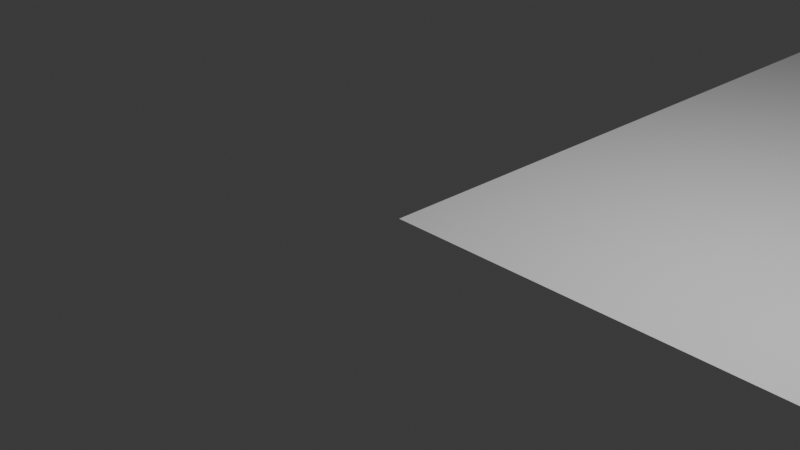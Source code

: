 # Source: startupfile.blend  (saved by Blender 4.2.66; exported with 4.5.12 LTS)
import bpy
from mathutils import Matrix  # noqa: F401  (used for matrix-valued properties, if any)

bpy.ops.wm.read_factory_settings(use_empty=True)
scene = bpy.context.scene
scene.name = 'Scene'

# ---- collections
col_collection = bpy.data.collections.new('Collection'); scene.collection.children.link(col_collection)

# ---- node groups
ng_geometry_nodes = bpy.data.node_groups.new('Geometry Nodes', 'GeometryNodeTree')
_s = ng_geometry_nodes.interface.new_socket(name='Geometry', in_out='OUTPUT', socket_type='NodeSocketGeometry')
_s = ng_geometry_nodes.interface.new_socket(name='Geometry', in_out='INPUT', socket_type='NodeSocketGeometry')
ng_geometry_nodes.is_modifier = True
_N = ng_geometry_nodes.nodes; _L = ng_geometry_nodes.links
n0 = _N.new('NodeGroupOutput'); n0.name = 'Group Output'; n0.location = (934, 202)
n0.width = 80
n1 = _N.new('GeometryNodeMeshCircle'); n1.name = 'Mesh Circle'; n1.location = (26, 0)
n1.inputs[1].default_value = 84.5
n2 = _N.new('GeometryNodeInstanceOnPoints'); n2.name = 'Instance on Points'; n2.location = (465, 183)
n3 = _N.new('GeometryNodeMeshLine'); n3.name = 'Mesh Line'; n3.location = (37, 274)
n3.inputs[0].default_value = 27
n4 = _N.new('GeometryNodeRealizeInstances'); n4.name = 'Realize Instances'; n4.location = (696, 225)
_L.new(n1.outputs[0], n2.inputs[2])
_L.new(n3.outputs[0], n2.inputs[0])
_L.new(n4.outputs[0], n0.inputs[0])
_L.new(n2.outputs[0], n4.inputs[0])
n0.is_active_output = True

# ---- world
world_world = bpy.data.worlds.new('World'); scene.world = world_world
world_world.use_nodes = True; world_world.node_tree.nodes.clear()
_N = world_world.node_tree.nodes; _L = world_world.node_tree.links
n0 = _N.new('ShaderNodeOutputWorld'); n0.name = 'World Output'; n0.location = (300, 300)
n1 = _N.new('ShaderNodeBackground'); n1.name = 'Background'; n1.location = (10, 300)
n1.inputs[0].default_value = (0.05088, 0.05088, 0.05088, 1.0)
_L.new(n1.outputs[0], n0.inputs[0])
n0.is_active_output = True
world_world.color = (0.05088, 0.05088, 0.05088)
world_world.sun_shadow_jitter_overblur = 0.0

# ---- cameras
cam_camera = bpy.data.cameras.new('Camera')
cam_camera.clip_end = 100.0
cam_camera.ortho_scale = 7.314

# ---- lights
light_light = bpy.data.lights.new('Light', 'POINT')
light_light.energy = 1000.0
light_light.shadow_soft_size = 0.1

# ---- meshes
me_plane = bpy.data.meshes.new('Plane')
me_plane.from_pydata([(-1.0, -1.0, 0.0), (1.0, -1.0, 0.0), (-1.0, 1.0, 0.0), (1.0, 1.0, 0.0)], [], [(0, 1, 3, 2)])
_uv = me_plane.uv_layers.new(name='UVMap')
_uv.uv.foreach_set('vector', [0.0, 0.0, 1.0, 0.0, 1.0, 1.0, 0.0, 1.0])
me_plane.update()
me_cube_001 = bpy.data.meshes.new('Cube.001')
me_cube_001.from_pydata([(-1.0, -1.0, -1.0), (-1.0, -1.0, 1.0), (-1.0, 1.0, -1.0), (-1.0, 1.0, 1.0), (1.0, -1.0, -1.0), (1.0, -1.0, 1.0), (1.0, 1.0, -1.0), (1.0, 1.0, 1.0)], [], [(0, 1, 3, 2), (2, 3, 7, 6), (6, 7, 5, 4), (4, 5, 1, 0), (2, 6, 4, 0), (7, 3, 1, 5)])
_uv = me_cube_001.uv_layers.new(name='UVMap')
_uv.uv.foreach_set('vector', [0.375, 0.0, 0.625, 0.0, 0.625, 0.25, 0.375, 0.25, 0.375, 0.25, 0.625, 0.25, 0.625, 0.5, 0.375, 0.5, 0.375, 0.5, 0.625, 0.5, 0.625, 0.75, 0.375, 0.75, 0.375, 0.75, 0.625, 0.75, 0.625, 1.0, 0.375, 1.0, 0.125, 0.5, 0.375, 0.5, 0.375, 0.75, 0.125, 0.75, 0.625, 0.5, 0.875, 0.5, 0.875, 0.75, 0.625, 0.75])
me_cube_001.update()

# ---- objects
ob_light = bpy.data.objects.new('Light', light_light)
ob_camera = bpy.data.objects.new('Camera', cam_camera)
ob_plane = bpy.data.objects.new('Plane', me_plane)
ob_cube = bpy.data.objects.new('Cube', me_cube_001)

# ---- transforms, parenting, visibility, modifiers, constraints
ob_light.location = (4.076, 1.005, 5.904)
ob_light.rotation_euler = (0.6503, 0.05522, 1.866)
ob_light.lock_rotations_4d = False
ob_light.empty_display_type = 'ARROWS'
ob_light.color = (0.0, 0.0, 0.0, 0.0)
ob_light.lineart.crease_threshold = 0.0
ob_camera.location = (7.359, -6.926, 4.958)
ob_camera.rotation_euler = (1.109, 0.0, 0.8149)
ob_camera.lock_rotations_4d = False
ob_camera.empty_display_type = 'ARROWS'
ob_camera.color = (0.0, 0.0, 0.0, 0.0)
ob_camera.display_type = 'WIRE'
ob_camera.lineart.crease_threshold = 0.0
ob_plane.location = (200.0, 200.0, 0.0)
ob_plane.scale = (200.0, 200.0, 1.0)
ob_cube.location = (200.0, 200.0, 1.0)
_m = ob_cube.modifiers.new('GeometryNodes', 'NODES')
_m.node_group = ng_geometry_nodes

# ---- collection membership
col_collection.objects.link(ob_light)
col_collection.objects.link(ob_camera)
col_collection.objects.link(ob_plane)
col_collection.objects.link(ob_cube)

# ---- scene / render settings (as saved in the file)
scene.camera = ob_camera
scene.frame_start = 1; scene.frame_end = 250; scene.frame_set(1)
scene.render.engine = 'BLENDER_EEVEE_NEXT'
bpy.context.view_layer.update()
